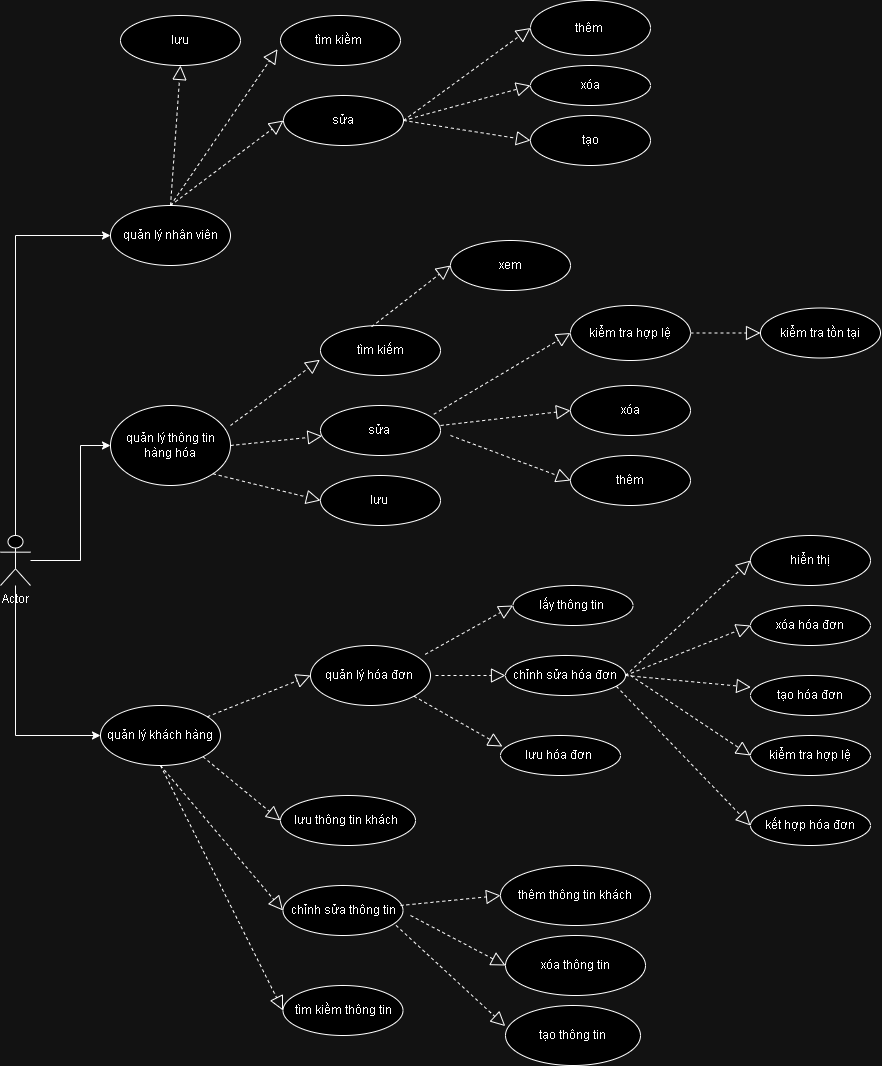

The diagram above was exported from draw.io. Its source (the exported page's mxGraphModel, read from the mxfile embedded in the PNG):
<mxGraphModel dx="1500" dy="746" grid="1" gridSize="10" guides="1" tooltips="1" connect="1" arrows="1" fold="1" page="1" pageScale="1" pageWidth="827" pageHeight="1169" background="none" math="0" shadow="0">
  <root>
    <mxCell id="0" />
    <mxCell id="1" parent="0" />
    <mxCell id="ViQ-UUM5c2DfVasqTYiO-43" style="edgeStyle=orthogonalEdgeStyle;rounded=0;orthogonalLoop=1;jettySize=auto;html=1;entryX=0;entryY=0.5;entryDx=0;entryDy=0;" edge="1" parent="1" source="ViQ-UUM5c2DfVasqTYiO-2" target="ViQ-UUM5c2DfVasqTYiO-10">
      <mxGeometry relative="1" as="geometry">
        <Array as="points">
          <mxPoint x="120" y="575" />
          <mxPoint x="120" y="460" />
        </Array>
      </mxGeometry>
    </mxCell>
    <mxCell id="ViQ-UUM5c2DfVasqTYiO-47" style="edgeStyle=orthogonalEdgeStyle;rounded=0;orthogonalLoop=1;jettySize=auto;html=1;entryX=0;entryY=0.5;entryDx=0;entryDy=0;" edge="1" parent="1" source="ViQ-UUM5c2DfVasqTYiO-2" target="ViQ-UUM5c2DfVasqTYiO-36">
      <mxGeometry relative="1" as="geometry">
        <Array as="points">
          <mxPoint x="55" y="250" />
        </Array>
      </mxGeometry>
    </mxCell>
    <mxCell id="ViQ-UUM5c2DfVasqTYiO-48" style="edgeStyle=orthogonalEdgeStyle;rounded=0;orthogonalLoop=1;jettySize=auto;html=1;entryX=0;entryY=0.5;entryDx=0;entryDy=0;" edge="1" parent="1" source="ViQ-UUM5c2DfVasqTYiO-2" target="ViQ-UUM5c2DfVasqTYiO-27">
      <mxGeometry relative="1" as="geometry">
        <Array as="points">
          <mxPoint x="55" y="750" />
        </Array>
      </mxGeometry>
    </mxCell>
    <mxCell id="ViQ-UUM5c2DfVasqTYiO-2" value="Actor" style="shape=umlActor;verticalLabelPosition=bottom;verticalAlign=top;html=1;outlineConnect=0;" vertex="1" parent="1">
      <mxGeometry x="40" y="550" width="30" height="50" as="geometry" />
    </mxCell>
    <mxCell id="ViQ-UUM5c2DfVasqTYiO-8" value="xem" style="ellipse;whiteSpace=wrap;html=1;" vertex="1" parent="1">
      <mxGeometry x="490" y="255" width="120" height="50" as="geometry" />
    </mxCell>
    <mxCell id="ViQ-UUM5c2DfVasqTYiO-9" value="tìm kiếm" style="ellipse;whiteSpace=wrap;html=1;" vertex="1" parent="1">
      <mxGeometry x="360" y="340" width="120" height="50" as="geometry" />
    </mxCell>
    <mxCell id="ViQ-UUM5c2DfVasqTYiO-10" value="quản lý thông tin hàng hóa" style="ellipse;whiteSpace=wrap;html=1;" vertex="1" parent="1">
      <mxGeometry x="150" y="420" width="120" height="80" as="geometry" />
    </mxCell>
    <mxCell id="ViQ-UUM5c2DfVasqTYiO-11" value="xóa" style="ellipse;whiteSpace=wrap;html=1;" vertex="1" parent="1">
      <mxGeometry x="610" y="400" width="120" height="50" as="geometry" />
    </mxCell>
    <mxCell id="ViQ-UUM5c2DfVasqTYiO-12" value="sửa&amp;nbsp;" style="ellipse;whiteSpace=wrap;html=1;" vertex="1" parent="1">
      <mxGeometry x="360" y="420" width="120" height="50" as="geometry" />
    </mxCell>
    <mxCell id="ViQ-UUM5c2DfVasqTYiO-13" value="thêm" style="ellipse;whiteSpace=wrap;html=1;" vertex="1" parent="1">
      <mxGeometry x="610" y="470" width="120" height="50" as="geometry" />
    </mxCell>
    <mxCell id="ViQ-UUM5c2DfVasqTYiO-14" value="quản lý hóa đơn&amp;nbsp;" style="ellipse;whiteSpace=wrap;html=1;" vertex="1" parent="1">
      <mxGeometry x="350" y="660" width="120" height="60" as="geometry" />
    </mxCell>
    <mxCell id="ViQ-UUM5c2DfVasqTYiO-15" value="lấy thông tin&amp;nbsp;" style="ellipse;whiteSpace=wrap;html=1;" vertex="1" parent="1">
      <mxGeometry x="552.5" y="600" width="120" height="40" as="geometry" />
    </mxCell>
    <mxCell id="ViQ-UUM5c2DfVasqTYiO-16" value="lưu&amp;nbsp;" style="ellipse;whiteSpace=wrap;html=1;" vertex="1" parent="1">
      <mxGeometry x="360" y="490" width="120" height="50" as="geometry" />
    </mxCell>
    <mxCell id="ViQ-UUM5c2DfVasqTYiO-17" value="tạo hóa đơn" style="ellipse;whiteSpace=wrap;html=1;" vertex="1" parent="1">
      <mxGeometry x="790" y="690" width="120" height="40" as="geometry" />
    </mxCell>
    <mxCell id="ViQ-UUM5c2DfVasqTYiO-18" value="kết hợp hóa đơn" style="ellipse;whiteSpace=wrap;html=1;" vertex="1" parent="1">
      <mxGeometry x="790" y="820" width="120" height="40" as="geometry" />
    </mxCell>
    <mxCell id="ViQ-UUM5c2DfVasqTYiO-19" value="lưu hóa đơn&amp;nbsp;" style="ellipse;whiteSpace=wrap;html=1;" vertex="1" parent="1">
      <mxGeometry x="540" y="750" width="120" height="40" as="geometry" />
    </mxCell>
    <mxCell id="ViQ-UUM5c2DfVasqTYiO-20" value="chỉnh sửa hóa đơn" style="ellipse;whiteSpace=wrap;html=1;" vertex="1" parent="1">
      <mxGeometry x="545" y="670" width="120" height="40" as="geometry" />
    </mxCell>
    <mxCell id="ViQ-UUM5c2DfVasqTYiO-21" value="kiểm tra hợp lệ" style="ellipse;whiteSpace=wrap;html=1;" vertex="1" parent="1">
      <mxGeometry x="610" y="320" width="120" height="55" as="geometry" />
    </mxCell>
    <mxCell id="ViQ-UUM5c2DfVasqTYiO-23" value="kiểm tra tồn tại" style="ellipse;whiteSpace=wrap;html=1;" vertex="1" parent="1">
      <mxGeometry x="800" y="322.5" width="120" height="50" as="geometry" />
    </mxCell>
    <mxCell id="ViQ-UUM5c2DfVasqTYiO-24" value="xóa hóa đơn" style="ellipse;whiteSpace=wrap;html=1;" vertex="1" parent="1">
      <mxGeometry x="790" y="620" width="120" height="40" as="geometry" />
    </mxCell>
    <mxCell id="ViQ-UUM5c2DfVasqTYiO-25" value="kiểm tra hợp lệ" style="ellipse;whiteSpace=wrap;html=1;" vertex="1" parent="1">
      <mxGeometry x="790" y="750" width="120" height="40" as="geometry" />
    </mxCell>
    <mxCell id="ViQ-UUM5c2DfVasqTYiO-26" value="hiển thị" style="ellipse;whiteSpace=wrap;html=1;" vertex="1" parent="1">
      <mxGeometry x="790" y="550" width="120" height="50" as="geometry" />
    </mxCell>
    <mxCell id="ViQ-UUM5c2DfVasqTYiO-27" value="quản lý khách hàng" style="ellipse;whiteSpace=wrap;html=1;" vertex="1" parent="1">
      <mxGeometry x="140" y="720" width="120" height="60" as="geometry" />
    </mxCell>
    <mxCell id="ViQ-UUM5c2DfVasqTYiO-28" value="thêm thông tin khách" style="ellipse;whiteSpace=wrap;html=1;" vertex="1" parent="1">
      <mxGeometry x="540" y="880" width="150" height="60" as="geometry" />
    </mxCell>
    <mxCell id="ViQ-UUM5c2DfVasqTYiO-29" value="lưu thông tin khách&amp;nbsp;" style="ellipse;whiteSpace=wrap;html=1;" vertex="1" parent="1">
      <mxGeometry x="320" y="810" width="135" height="50" as="geometry" />
    </mxCell>
    <mxCell id="ViQ-UUM5c2DfVasqTYiO-30" value="chỉnh sửa thông tin" style="ellipse;whiteSpace=wrap;html=1;" vertex="1" parent="1">
      <mxGeometry x="322.5" y="900" width="120" height="50" as="geometry" />
    </mxCell>
    <mxCell id="ViQ-UUM5c2DfVasqTYiO-32" value="xóa thông tin" style="ellipse;whiteSpace=wrap;html=1;" vertex="1" parent="1">
      <mxGeometry x="545" y="950" width="140" height="60" as="geometry" />
    </mxCell>
    <mxCell id="ViQ-UUM5c2DfVasqTYiO-34" value="tạo thông tin" style="ellipse;whiteSpace=wrap;html=1;" vertex="1" parent="1">
      <mxGeometry x="545" y="1020" width="135" height="60" as="geometry" />
    </mxCell>
    <mxCell id="ViQ-UUM5c2DfVasqTYiO-35" value="tìm kiềm thông tin" style="ellipse;whiteSpace=wrap;html=1;" vertex="1" parent="1">
      <mxGeometry x="322.5" y="1000" width="120" height="50" as="geometry" />
    </mxCell>
    <mxCell id="ViQ-UUM5c2DfVasqTYiO-36" value="quản lý nhân viên" style="ellipse;whiteSpace=wrap;html=1;" vertex="1" parent="1">
      <mxGeometry x="150" y="220" width="120" height="60" as="geometry" />
    </mxCell>
    <mxCell id="ViQ-UUM5c2DfVasqTYiO-37" value="tìm kiềm&amp;nbsp;" style="ellipse;whiteSpace=wrap;html=1;" vertex="1" parent="1">
      <mxGeometry x="320" y="30" width="120" height="50" as="geometry" />
    </mxCell>
    <mxCell id="ViQ-UUM5c2DfVasqTYiO-38" value="sửa" style="ellipse;whiteSpace=wrap;html=1;" vertex="1" parent="1">
      <mxGeometry x="323" y="110" width="120" height="50" as="geometry" />
    </mxCell>
    <mxCell id="ViQ-UUM5c2DfVasqTYiO-39" value="thêm&amp;nbsp;" style="ellipse;whiteSpace=wrap;html=1;" vertex="1" parent="1">
      <mxGeometry x="570" y="15" width="120" height="55" as="geometry" />
    </mxCell>
    <mxCell id="ViQ-UUM5c2DfVasqTYiO-40" value="lưu" style="ellipse;whiteSpace=wrap;html=1;" vertex="1" parent="1">
      <mxGeometry x="160" y="30" width="120" height="50" as="geometry" />
    </mxCell>
    <mxCell id="ViQ-UUM5c2DfVasqTYiO-41" value="xóa" style="ellipse;whiteSpace=wrap;html=1;" vertex="1" parent="1">
      <mxGeometry x="570" y="80" width="120" height="40" as="geometry" />
    </mxCell>
    <mxCell id="ViQ-UUM5c2DfVasqTYiO-42" value="tạo" style="ellipse;whiteSpace=wrap;html=1;" vertex="1" parent="1">
      <mxGeometry x="570" y="130" width="120" height="50" as="geometry" />
    </mxCell>
    <mxCell id="ViQ-UUM5c2DfVasqTYiO-55" value="" style="endArrow=block;dashed=1;endFill=0;endSize=12;html=1;rounded=0;entryX=0;entryY=0.5;entryDx=0;entryDy=0;" edge="1" parent="1" source="ViQ-UUM5c2DfVasqTYiO-27" target="ViQ-UUM5c2DfVasqTYiO-14">
      <mxGeometry width="160" relative="1" as="geometry">
        <mxPoint x="260" y="750" as="sourcePoint" />
        <mxPoint x="420" y="750" as="targetPoint" />
      </mxGeometry>
    </mxCell>
    <mxCell id="ViQ-UUM5c2DfVasqTYiO-56" value="" style="endArrow=block;dashed=1;endFill=0;endSize=12;html=1;rounded=0;entryX=0;entryY=0.5;entryDx=0;entryDy=0;exitX=1;exitY=1;exitDx=0;exitDy=0;" edge="1" parent="1" source="ViQ-UUM5c2DfVasqTYiO-27" target="ViQ-UUM5c2DfVasqTYiO-29">
      <mxGeometry width="160" relative="1" as="geometry">
        <mxPoint x="250" y="780" as="sourcePoint" />
        <mxPoint x="390" y="770" as="targetPoint" />
      </mxGeometry>
    </mxCell>
    <mxCell id="ViQ-UUM5c2DfVasqTYiO-57" value="" style="endArrow=block;dashed=1;endFill=0;endSize=12;html=1;rounded=0;entryX=0;entryY=0.5;entryDx=0;entryDy=0;exitX=0.956;exitY=0.147;exitDx=0;exitDy=0;exitPerimeter=0;" edge="1" parent="1" source="ViQ-UUM5c2DfVasqTYiO-14" target="ViQ-UUM5c2DfVasqTYiO-15">
      <mxGeometry width="160" relative="1" as="geometry">
        <mxPoint x="400" y="619" as="sourcePoint" />
        <mxPoint x="510" y="619.41" as="targetPoint" />
        <Array as="points" />
      </mxGeometry>
    </mxCell>
    <mxCell id="ViQ-UUM5c2DfVasqTYiO-58" value="" style="endArrow=block;dashed=1;endFill=0;endSize=12;html=1;rounded=0;entryX=0;entryY=0.5;entryDx=0;entryDy=0;" edge="1" parent="1" target="ViQ-UUM5c2DfVasqTYiO-20">
      <mxGeometry width="160" relative="1" as="geometry">
        <mxPoint x="475" y="690" as="sourcePoint" />
        <mxPoint x="563" y="630" as="targetPoint" />
        <Array as="points" />
      </mxGeometry>
    </mxCell>
    <mxCell id="ViQ-UUM5c2DfVasqTYiO-59" value="" style="endArrow=block;dashed=1;endFill=0;endSize=12;html=1;rounded=0;exitX=1;exitY=1;exitDx=0;exitDy=0;entryX=0.016;entryY=0.276;entryDx=0;entryDy=0;entryPerimeter=0;" edge="1" parent="1" source="ViQ-UUM5c2DfVasqTYiO-14" target="ViQ-UUM5c2DfVasqTYiO-19">
      <mxGeometry width="160" relative="1" as="geometry">
        <mxPoint x="485" y="689" as="sourcePoint" />
        <mxPoint x="573" y="640" as="targetPoint" />
        <Array as="points" />
      </mxGeometry>
    </mxCell>
    <mxCell id="ViQ-UUM5c2DfVasqTYiO-64" value="" style="endArrow=block;dashed=1;endFill=0;endSize=12;html=1;rounded=0;entryX=0;entryY=0.5;entryDx=0;entryDy=0;exitX=0.5;exitY=1;exitDx=0;exitDy=0;" edge="1" parent="1" source="ViQ-UUM5c2DfVasqTYiO-27" target="ViQ-UUM5c2DfVasqTYiO-30">
      <mxGeometry width="160" relative="1" as="geometry">
        <mxPoint x="430" y="850" as="sourcePoint" />
        <mxPoint x="590" y="850" as="targetPoint" />
      </mxGeometry>
    </mxCell>
    <mxCell id="ViQ-UUM5c2DfVasqTYiO-65" value="" style="endArrow=block;dashed=1;endFill=0;endSize=12;html=1;rounded=0;entryX=0;entryY=0.5;entryDx=0;entryDy=0;exitX=0.5;exitY=1;exitDx=0;exitDy=0;" edge="1" parent="1" target="ViQ-UUM5c2DfVasqTYiO-35">
      <mxGeometry width="160" relative="1" as="geometry">
        <mxPoint x="200" y="780" as="sourcePoint" />
        <mxPoint x="323" y="925" as="targetPoint" />
      </mxGeometry>
    </mxCell>
    <mxCell id="ViQ-UUM5c2DfVasqTYiO-66" value="" style="endArrow=block;dashed=1;endFill=0;endSize=12;html=1;rounded=0;entryX=0;entryY=0.5;entryDx=0;entryDy=0;" edge="1" parent="1" target="ViQ-UUM5c2DfVasqTYiO-28">
      <mxGeometry width="160" relative="1" as="geometry">
        <mxPoint x="440" y="920" as="sourcePoint" />
        <mxPoint x="600" y="920" as="targetPoint" />
      </mxGeometry>
    </mxCell>
    <mxCell id="ViQ-UUM5c2DfVasqTYiO-67" value="" style="endArrow=block;dashed=1;endFill=0;endSize=12;html=1;rounded=0;entryX=0;entryY=0.5;entryDx=0;entryDy=0;" edge="1" parent="1" target="ViQ-UUM5c2DfVasqTYiO-32">
      <mxGeometry width="160" relative="1" as="geometry">
        <mxPoint x="450" y="930" as="sourcePoint" />
        <mxPoint x="550" y="920" as="targetPoint" />
      </mxGeometry>
    </mxCell>
    <mxCell id="ViQ-UUM5c2DfVasqTYiO-68" value="" style="endArrow=block;dashed=1;endFill=0;endSize=12;html=1;rounded=0;entryX=-0.002;entryY=0.343;entryDx=0;entryDy=0;entryPerimeter=0;exitX=0.942;exitY=0.798;exitDx=0;exitDy=0;exitPerimeter=0;" edge="1" parent="1" source="ViQ-UUM5c2DfVasqTYiO-30" target="ViQ-UUM5c2DfVasqTYiO-34">
      <mxGeometry width="160" relative="1" as="geometry">
        <mxPoint x="460" y="940" as="sourcePoint" />
        <mxPoint x="560" y="930" as="targetPoint" />
      </mxGeometry>
    </mxCell>
    <mxCell id="ViQ-UUM5c2DfVasqTYiO-69" value="" style="endArrow=block;dashed=1;endFill=0;endSize=12;html=1;rounded=0;entryX=0;entryY=0.5;entryDx=0;entryDy=0;exitX=1;exitY=0.5;exitDx=0;exitDy=0;" edge="1" parent="1" source="ViQ-UUM5c2DfVasqTYiO-20" target="ViQ-UUM5c2DfVasqTYiO-24">
      <mxGeometry width="160" relative="1" as="geometry">
        <mxPoint x="670" y="710" as="sourcePoint" />
        <mxPoint x="830" y="710" as="targetPoint" />
      </mxGeometry>
    </mxCell>
    <mxCell id="ViQ-UUM5c2DfVasqTYiO-71" value="" style="endArrow=block;dashed=1;endFill=0;endSize=12;html=1;rounded=0;entryX=0.003;entryY=0.294;entryDx=0;entryDy=0;exitX=1;exitY=0.5;exitDx=0;exitDy=0;entryPerimeter=0;" edge="1" parent="1" target="ViQ-UUM5c2DfVasqTYiO-17">
      <mxGeometry width="160" relative="1" as="geometry">
        <mxPoint x="665" y="690" as="sourcePoint" />
        <mxPoint x="790" y="640" as="targetPoint" />
      </mxGeometry>
    </mxCell>
    <mxCell id="ViQ-UUM5c2DfVasqTYiO-72" value="" style="endArrow=block;dashed=1;endFill=0;endSize=12;html=1;rounded=0;entryX=0;entryY=0.5;entryDx=0;entryDy=0;" edge="1" parent="1" target="ViQ-UUM5c2DfVasqTYiO-25">
      <mxGeometry width="160" relative="1" as="geometry">
        <mxPoint x="670" y="690" as="sourcePoint" />
        <mxPoint x="800" y="650" as="targetPoint" />
      </mxGeometry>
    </mxCell>
    <mxCell id="ViQ-UUM5c2DfVasqTYiO-73" value="" style="endArrow=block;dashed=1;endFill=0;endSize=12;html=1;rounded=0;entryX=0;entryY=0.5;entryDx=0;entryDy=0;exitX=0.924;exitY=0.771;exitDx=0;exitDy=0;exitPerimeter=0;" edge="1" parent="1" source="ViQ-UUM5c2DfVasqTYiO-20" target="ViQ-UUM5c2DfVasqTYiO-18">
      <mxGeometry width="160" relative="1" as="geometry">
        <mxPoint x="685" y="710" as="sourcePoint" />
        <mxPoint x="810" y="660" as="targetPoint" />
      </mxGeometry>
    </mxCell>
    <mxCell id="ViQ-UUM5c2DfVasqTYiO-74" value="" style="endArrow=block;dashed=1;endFill=0;endSize=12;html=1;rounded=0;entryX=0;entryY=0.5;entryDx=0;entryDy=0;exitX=1;exitY=0.5;exitDx=0;exitDy=0;" edge="1" parent="1" source="ViQ-UUM5c2DfVasqTYiO-20" target="ViQ-UUM5c2DfVasqTYiO-26">
      <mxGeometry width="160" relative="1" as="geometry">
        <mxPoint x="695" y="720" as="sourcePoint" />
        <mxPoint x="820" y="670" as="targetPoint" />
      </mxGeometry>
    </mxCell>
    <mxCell id="ViQ-UUM5c2DfVasqTYiO-75" value="" style="endArrow=block;dashed=1;endFill=0;endSize=12;html=1;rounded=0;entryX=-0.005;entryY=0.685;entryDx=0;entryDy=0;entryPerimeter=0;exitX=1;exitY=0.25;exitDx=0;exitDy=0;exitPerimeter=0;" edge="1" parent="1" source="ViQ-UUM5c2DfVasqTYiO-10" target="ViQ-UUM5c2DfVasqTYiO-9">
      <mxGeometry width="160" relative="1" as="geometry">
        <mxPoint x="520" y="430" as="sourcePoint" />
        <mxPoint x="680" y="430" as="targetPoint" />
      </mxGeometry>
    </mxCell>
    <mxCell id="ViQ-UUM5c2DfVasqTYiO-76" value="" style="endArrow=block;dashed=1;endFill=0;endSize=12;html=1;rounded=0;exitX=1;exitY=0.5;exitDx=0;exitDy=0;" edge="1" parent="1" source="ViQ-UUM5c2DfVasqTYiO-10" target="ViQ-UUM5c2DfVasqTYiO-12">
      <mxGeometry width="160" relative="1" as="geometry">
        <mxPoint x="280" y="450" as="sourcePoint" />
        <mxPoint x="369" y="384" as="targetPoint" />
      </mxGeometry>
    </mxCell>
    <mxCell id="ViQ-UUM5c2DfVasqTYiO-77" value="" style="endArrow=block;dashed=1;endFill=0;endSize=12;html=1;rounded=0;exitX=1;exitY=1;exitDx=0;exitDy=0;entryX=0;entryY=0.5;entryDx=0;entryDy=0;" edge="1" parent="1" source="ViQ-UUM5c2DfVasqTYiO-10" target="ViQ-UUM5c2DfVasqTYiO-16">
      <mxGeometry width="160" relative="1" as="geometry">
        <mxPoint x="520" y="430" as="sourcePoint" />
        <mxPoint x="680" y="430" as="targetPoint" />
      </mxGeometry>
    </mxCell>
    <mxCell id="ViQ-UUM5c2DfVasqTYiO-78" value="" style="endArrow=block;dashed=1;endFill=0;endSize=12;html=1;rounded=0;entryX=0;entryY=0.5;entryDx=0;entryDy=0;" edge="1" parent="1" target="ViQ-UUM5c2DfVasqTYiO-11">
      <mxGeometry width="160" relative="1" as="geometry">
        <mxPoint x="480" y="440" as="sourcePoint" />
        <mxPoint x="640" y="440" as="targetPoint" />
      </mxGeometry>
    </mxCell>
    <mxCell id="ViQ-UUM5c2DfVasqTYiO-79" value="" style="endArrow=block;dashed=1;endFill=0;endSize=12;html=1;rounded=0;entryX=0;entryY=0.5;entryDx=0;entryDy=0;" edge="1" parent="1" target="ViQ-UUM5c2DfVasqTYiO-13">
      <mxGeometry width="160" relative="1" as="geometry">
        <mxPoint x="490" y="450" as="sourcePoint" />
        <mxPoint x="620" y="435" as="targetPoint" />
      </mxGeometry>
    </mxCell>
    <mxCell id="ViQ-UUM5c2DfVasqTYiO-80" value="" style="endArrow=block;dashed=1;endFill=0;endSize=12;html=1;rounded=0;entryX=0;entryY=0.5;entryDx=0;entryDy=0;exitX=0.944;exitY=0.176;exitDx=0;exitDy=0;exitPerimeter=0;" edge="1" parent="1" source="ViQ-UUM5c2DfVasqTYiO-12" target="ViQ-UUM5c2DfVasqTYiO-21">
      <mxGeometry width="160" relative="1" as="geometry">
        <mxPoint x="500" y="460" as="sourcePoint" />
        <mxPoint x="630" y="445" as="targetPoint" />
      </mxGeometry>
    </mxCell>
    <mxCell id="ViQ-UUM5c2DfVasqTYiO-81" value="" style="endArrow=block;dashed=1;endFill=0;endSize=12;html=1;rounded=0;entryX=0;entryY=0.5;entryDx=0;entryDy=0;exitX=1;exitY=0.5;exitDx=0;exitDy=0;" edge="1" parent="1" source="ViQ-UUM5c2DfVasqTYiO-21" target="ViQ-UUM5c2DfVasqTYiO-23">
      <mxGeometry width="160" relative="1" as="geometry">
        <mxPoint x="620" y="260" as="sourcePoint" />
        <mxPoint x="780" y="260" as="targetPoint" />
      </mxGeometry>
    </mxCell>
    <mxCell id="ViQ-UUM5c2DfVasqTYiO-82" value="" style="endArrow=block;dashed=1;endFill=0;endSize=12;html=1;rounded=0;entryX=0;entryY=0.5;entryDx=0;entryDy=0;exitX=0.426;exitY=0.026;exitDx=0;exitDy=0;exitPerimeter=0;" edge="1" parent="1" source="ViQ-UUM5c2DfVasqTYiO-9" target="ViQ-UUM5c2DfVasqTYiO-8">
      <mxGeometry width="160" relative="1" as="geometry">
        <mxPoint x="440" y="190" as="sourcePoint" />
        <mxPoint x="600" y="190" as="targetPoint" />
      </mxGeometry>
    </mxCell>
    <mxCell id="ViQ-UUM5c2DfVasqTYiO-83" value="" style="endArrow=block;dashed=1;endFill=0;endSize=12;html=1;rounded=0;entryX=0;entryY=0.5;entryDx=0;entryDy=0;exitX=0.5;exitY=0;exitDx=0;exitDy=0;" edge="1" parent="1" source="ViQ-UUM5c2DfVasqTYiO-36" target="ViQ-UUM5c2DfVasqTYiO-38">
      <mxGeometry width="160" relative="1" as="geometry">
        <mxPoint x="390" y="190" as="sourcePoint" />
        <mxPoint x="550" y="190" as="targetPoint" />
      </mxGeometry>
    </mxCell>
    <mxCell id="ViQ-UUM5c2DfVasqTYiO-84" value="" style="endArrow=block;dashed=1;endFill=0;endSize=12;html=1;rounded=0;entryX=0.5;entryY=1;entryDx=0;entryDy=0;exitX=0.5;exitY=0;exitDx=0;exitDy=0;" edge="1" parent="1" source="ViQ-UUM5c2DfVasqTYiO-36" target="ViQ-UUM5c2DfVasqTYiO-40">
      <mxGeometry width="160" relative="1" as="geometry">
        <mxPoint x="390" y="190" as="sourcePoint" />
        <mxPoint x="550" y="190" as="targetPoint" />
      </mxGeometry>
    </mxCell>
    <mxCell id="ViQ-UUM5c2DfVasqTYiO-85" value="" style="endArrow=block;dashed=1;endFill=0;endSize=12;html=1;rounded=0;exitX=0.5;exitY=0;exitDx=0;exitDy=0;entryX=-0.025;entryY=0.673;entryDx=0;entryDy=0;entryPerimeter=0;" edge="1" parent="1" source="ViQ-UUM5c2DfVasqTYiO-36" target="ViQ-UUM5c2DfVasqTYiO-37">
      <mxGeometry width="160" relative="1" as="geometry">
        <mxPoint x="410" y="170" as="sourcePoint" />
        <mxPoint x="570" y="170" as="targetPoint" />
      </mxGeometry>
    </mxCell>
    <mxCell id="ViQ-UUM5c2DfVasqTYiO-86" value="" style="endArrow=block;dashed=1;endFill=0;endSize=12;html=1;rounded=0;entryX=0;entryY=0.5;entryDx=0;entryDy=0;exitX=1;exitY=0.5;exitDx=0;exitDy=0;" edge="1" parent="1" source="ViQ-UUM5c2DfVasqTYiO-38" target="ViQ-UUM5c2DfVasqTYiO-39">
      <mxGeometry width="160" relative="1" as="geometry">
        <mxPoint x="400" y="120" as="sourcePoint" />
        <mxPoint x="560" y="120" as="targetPoint" />
      </mxGeometry>
    </mxCell>
    <mxCell id="ViQ-UUM5c2DfVasqTYiO-87" value="" style="endArrow=block;dashed=1;endFill=0;endSize=12;html=1;rounded=0;entryX=0;entryY=0.5;entryDx=0;entryDy=0;exitX=1;exitY=0.5;exitDx=0;exitDy=0;" edge="1" parent="1" source="ViQ-UUM5c2DfVasqTYiO-38" target="ViQ-UUM5c2DfVasqTYiO-41">
      <mxGeometry width="160" relative="1" as="geometry">
        <mxPoint x="453" y="145" as="sourcePoint" />
        <mxPoint x="580" y="53" as="targetPoint" />
      </mxGeometry>
    </mxCell>
    <mxCell id="ViQ-UUM5c2DfVasqTYiO-89" value="" style="endArrow=block;dashed=1;endFill=0;endSize=12;html=1;rounded=0;entryX=0;entryY=0.5;entryDx=0;entryDy=0;exitX=1;exitY=0.5;exitDx=0;exitDy=0;" edge="1" parent="1" source="ViQ-UUM5c2DfVasqTYiO-38" target="ViQ-UUM5c2DfVasqTYiO-42">
      <mxGeometry width="160" relative="1" as="geometry">
        <mxPoint x="463" y="155" as="sourcePoint" />
        <mxPoint x="590" y="63" as="targetPoint" />
      </mxGeometry>
    </mxCell>
  </root>
</mxGraphModel>